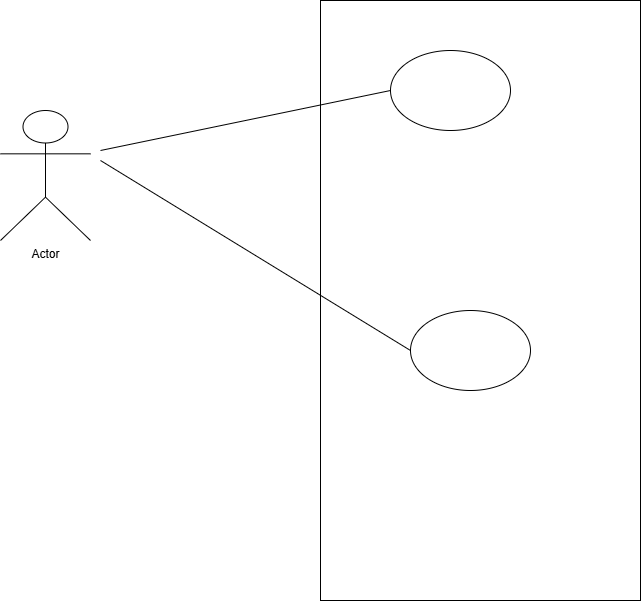

The diagram above was exported from draw.io. Its source (the exported page's mxGraphModel, read from the mxfile embedded in the PNG):
<mxGraphModel dx="1406" dy="788" grid="1" gridSize="10" guides="1" tooltips="1" connect="1" arrows="1" fold="1" page="0" pageScale="1" pageWidth="850" pageHeight="1100" math="0" shadow="0">
  <root>
    <mxCell id="0" />
    <mxCell id="1" parent="0" />
    <mxCell id="jooaf1v-Xt-yYOYEso3G-1" parent="1" style="shape=umlActor;verticalLabelPosition=bottom;verticalAlign=top;html=1;outlineConnect=0;" value="Actor" vertex="1">
      <mxGeometry height="130" width="90" x="10" y="240" as="geometry" />
    </mxCell>
    <mxCell id="jooaf1v-Xt-yYOYEso3G-2" parent="1" style="rounded=0;whiteSpace=wrap;html=1;" value="" vertex="1">
      <mxGeometry height="600" width="320" x="330" y="130" as="geometry" />
    </mxCell>
    <mxCell id="jooaf1v-Xt-yYOYEso3G-3" parent="1" style="ellipse;whiteSpace=wrap;html=1;shapeInside=1;" value="" vertex="1">
      <mxGeometry height="80" width="120" x="400" y="180" as="geometry" />
    </mxCell>
    <mxCell id="jooaf1v-Xt-yYOYEso3G-4" parent="1" style="ellipse;whiteSpace=wrap;html=1;shapeInside=1;" value="" vertex="1">
      <mxGeometry height="80" width="120" x="420" y="440" as="geometry" />
    </mxCell>
    <mxCell id="jooaf1v-Xt-yYOYEso3G-5" edge="1" parent="1" style="endArrow=none;html=1;rounded=0;entryX=0;entryY=0.5;entryDx=0;entryDy=0;" target="jooaf1v-Xt-yYOYEso3G-3" value="">
      <mxGeometry height="50" relative="1" width="50" as="geometry">
        <mxPoint x="110" y="280" as="sourcePoint" />
        <mxPoint x="450" y="470" as="targetPoint" />
      </mxGeometry>
    </mxCell>
    <mxCell id="jooaf1v-Xt-yYOYEso3G-6" edge="1" parent="1" style="endArrow=none;html=1;rounded=0;entryX=0;entryY=0.5;entryDx=0;entryDy=0;" target="jooaf1v-Xt-yYOYEso3G-4" value="">
      <mxGeometry height="50" relative="1" width="50" as="geometry">
        <mxPoint x="110" y="290" as="sourcePoint" />
        <mxPoint x="450" y="470" as="targetPoint" />
      </mxGeometry>
    </mxCell>
  </root>
</mxGraphModel>